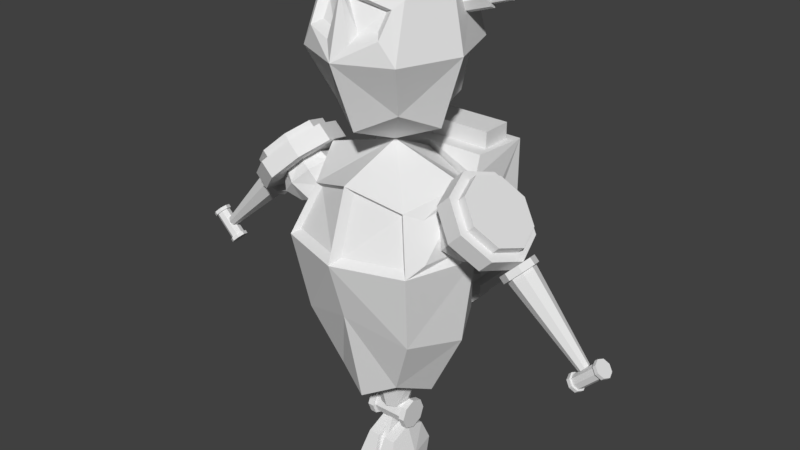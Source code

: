 # Source: Enemy_Dummy_Flying.blend  (saved by Blender 2.79.0; exported with 4.5.12 LTS)
import bpy
from mathutils import Matrix  # noqa: F401  (used for matrix-valued properties, if any)

bpy.ops.wm.read_factory_settings(use_empty=True)
scene = bpy.context.scene
scene.name = 'Scene'

# ---- collections
col_collection_1 = bpy.data.collections.new('Collection 1'); scene.collection.children.link(col_collection_1)

# ---- world
world_world = bpy.data.worlds.new('World'); scene.world = world_world
world_world.color = (0.05088, 0.05088, 0.05088)
world_world.use_sun_shadow = False
world_world.sun_shadow_jitter_overblur = 0.0
world_world.cycles.sampling_method = 'MANUAL'

# ---- meshes
me_cube_001 = bpy.data.meshes.new('Cube.001')
me_cube_001.from_pydata([(0.0, 0.7044, 0.0), (1.0, 0.0, 0.0), (0.0, -1.0, 0.0), (0.0, 0.0, 1.0), (0.0, 0.4746, -1.75), (0.0, 0.5417, 0.75), (0.6218, 0.4634, 0.0), (0.4974, 0.0, -1.75), (0.8407, 0.0, 0.75), (0.75, -0.75, 0.0), (0.0, -0.5584, -1.75), (0.0, -0.75, 0.75), (0.3684, -0.4316, -1.556), (0.5556, -0.5556, 0.5556), (0.3684, 0.3516, -1.556), (0.5556, 0.4388, 0.5556), (0.0, 0.6943, -0.7968), (0.875, 0.0, -0.975), (0.0, -0.7996, -0.658), (0.6528, 0.454, -0.8778), (0.6528, -0.6013, -0.8778), (1.131, 0.3916, 0.4587), (1.272, 0.3916, 0.6001), (1.381, 0.2452, 0.2087), (1.522, 0.2452, 0.3501), (1.484, -0.1084, 0.1051), (1.626, -0.1084, 0.2465), (1.381, -0.4619, 0.2087), (1.522, -0.4619, 0.3501), (1.131, -0.6084, 0.4587), (1.272, -0.6084, 0.6001), (0.8809, -0.4619, 0.7087), (1.022, -0.4619, 0.8501), (0.7774, -0.1084, 0.8122), (0.9188, -0.1084, 0.9536), (0.8809, 0.2452, 0.7087), (1.022, 0.2452, 0.8501), (1.472, 0.1744, 0.4001), (1.272, 0.2916, 0.6001), (1.555, -0.1084, 0.3172), (1.472, -0.3912, 0.4001), (1.272, -0.5084, 0.6001), (1.072, -0.3912, 0.8001), (0.9895, -0.1084, 0.8829), (1.072, 0.1744, 0.8001), (1.543, 0.1744, 0.4708), (1.343, 0.2916, 0.6708), (1.626, -0.1084, 0.3879), (1.543, -0.3912, 0.4708), (1.343, -0.5084, 0.6708), (1.143, -0.3912, 0.8708), (1.06, -0.1084, 0.9536), (1.143, 0.1744, 0.8708), (1.557, 0.08577, 0.1771), (1.612, 0.08577, 0.1221), (1.46, 0.0289, 0.07998), (1.515, 0.0289, 0.02507), (1.42, -0.1084, 0.03977), (1.475, -0.1084, -0.01514), (1.46, -0.2457, 0.07998), (1.515, -0.2457, 0.02507), (1.557, -0.3026, 0.1771), (1.612, -0.3026, 0.1221), (1.654, -0.2457, 0.2741), (1.709, -0.2457, 0.2192), (1.695, -0.1084, 0.3144), (1.75, -0.1084, 0.2594), (1.654, 0.0289, 0.2741), (1.709, 0.0289, 0.2192), (1.535, 0.001439, 0.04448), (1.612, 0.04693, 0.1221), (1.502, -0.1084, 0.01231), (1.535, -0.2182, 0.04448), (1.612, -0.2637, 0.1221), (1.69, -0.2182, 0.1998), (1.722, -0.1084, 0.232), (1.69, 0.001438, 0.1998), (1.562, 0.001439, 0.01703), (1.64, 0.04693, 0.09469), (1.53, -0.1084, -0.01514), (1.562, -0.2182, 0.01703), (1.64, -0.2637, 0.09469), (1.717, -0.2182, 0.1724), (1.75, -0.1084, 0.2045), (1.717, 0.001439, 0.1724), (2.315, -0.06391, -0.6439), (2.347, -0.04548, -0.6124), (2.302, -0.1084, -0.6569), (2.315, -0.1529, -0.6439), (2.347, -0.1713, -0.6124), (2.378, -0.1529, -0.581), (2.391, -0.1084, -0.5679), (2.378, -0.06391, -0.581), (2.262, -0.008396, -0.8141), (2.291, -0.008396, -0.7859), (2.312, -0.03768, -0.8641), (2.341, -0.03768, -0.8359), (2.333, -0.1084, -0.8848), (2.361, -0.1084, -0.8566), (2.312, -0.1791, -0.8641), (2.341, -0.1791, -0.8359), (2.262, -0.2084, -0.8141), (2.291, -0.2084, -0.7859), (2.212, -0.1791, -0.7641), (2.241, -0.1791, -0.7359), (2.192, -0.1084, -0.7434), (2.22, -0.1084, -0.7151), (2.212, -0.03768, -0.7641), (2.241, -0.03768, -0.7359), (2.331, -0.05183, -0.8259), (2.291, -0.0284, -0.7859), (2.347, -0.1084, -0.8424), (2.331, -0.165, -0.8259), (2.291, -0.1884, -0.7859), (2.251, -0.165, -0.7459), (2.234, -0.1084, -0.7293), (2.251, -0.05183, -0.7459), (2.545, -0.008396, -0.5313), (2.517, -0.008396, -0.5596), (2.495, -0.03768, -0.4813), (2.467, -0.03768, -0.5096), (2.474, -0.1084, -0.4606), (2.446, -0.1084, -0.4889), (2.495, -0.1791, -0.4813), (2.467, -0.1791, -0.5096), (2.545, -0.2084, -0.5313), (2.517, -0.2084, -0.5596), (2.595, -0.1791, -0.5813), (2.567, -0.1791, -0.6096), (2.616, -0.1084, -0.602), (2.588, -0.1084, -0.6303), (2.595, -0.03768, -0.5813), (2.567, -0.03768, -0.6096), (2.477, -0.05183, -0.5196), (2.517, -0.0284, -0.5596), (2.46, -0.1084, -0.503), (2.477, -0.165, -0.5196), (2.517, -0.1884, -0.5596), (2.557, -0.165, -0.5996), (2.573, -0.1084, -0.6161), (2.557, -0.05183, -0.5996), (0.1064, -0.1194, -2.104), (0.0, -0.1612, -2.104), (0.2708, -0.2119, -1.283), (0.2631, 0.2216, -1.283), (0.0, -0.335, -1.478), (0.3509, 0.0, -1.478), (0.0, 0.3446, -1.478), (0.0, 0.0, -1.728), (0.1502, 0.0, -2.104), (0.1064, 0.1194, -2.104), (0.0, 0.1612, -2.104), (0.0, 0.0, -2.104), (0.2524, 0.1718, -2.19), (0.1836, 0.1718, -2.19), (0.2524, 0.1215, -2.068), (0.1836, 0.1215, -2.068), (0.2524, 3.9e-07, -2.018), (0.1836, 3.993e-07, -2.018), (0.2524, -0.1215, -2.068), (0.1836, -0.1215, -2.068), (0.2524, -0.1718, -2.19), (0.1836, -0.1718, -2.19), (0.2524, -0.1215, -2.311), (0.1836, -0.1215, -2.311), (0.2524, 4.457e-07, -2.361), (0.1836, 4.55e-07, -2.361), (0.2524, 0.1215, -2.311), (0.1836, 0.1215, -2.311), (0.1836, 0.09717, -2.093), (0.1836, 0.1374, -2.19), (0.1836, 4.054e-07, -2.052), (0.1836, -0.09717, -2.093), (0.1836, -0.1374, -2.19), (0.1836, -0.09717, -2.287), (0.1836, 4.499e-07, -2.327), (0.1836, 0.09717, -2.287), (0.0, 0.09717, -2.287), (0.0, 0.1374, -2.19), (0.0, -0.09717, -2.287), (0.0, 4.08e-07, -2.327), (0.0, -0.09717, -2.093), (0.0, -0.1374, -2.19), (0.0, 0.09717, -2.093), (0.0, 3.711e-07, -2.052), (0.2066, 0.3436, -2.721), (0.0172, 0.3436, -2.721), (0.1735, 0.2429, -2.479), (0.04163, 0.2429, -2.479), (0.1735, 4.558e-07, -2.378), (0.05188, 4.742e-07, -2.378), (0.1735, -0.2429, -2.479), (0.04163, -0.2429, -2.479), (0.221, -0.3436, -2.721), (0.0172, -0.3436, -2.721), (0.2395, -0.2429, -2.964), (0.0, -0.2429, -2.964), (0.2375, 0.2429, -2.964), (0.0, 0.2429, -2.964), (0.03612, 0.1943, -2.527), (0.0172, 0.2749, -2.721), (0.03612, 4.865e-07, -2.447), (0.03612, -0.1943, -2.527), (0.0172, -0.2748, -2.721), (0.0, -0.1943, -2.916), (0.0, 0.1943, -2.916), (0.0, 0.2749, -2.721), (0.0, -0.1943, -2.527), (0.0, -0.2749, -2.721), (0.0, 0.1943, -2.527), (0.2843, 5.662e-07, -2.721), (0.02471, 4.851e-07, -2.246), (0.02471, 0.07154, -2.276), (0.02471, -0.07154, -2.276), (0.0, 4.599e-07, -2.246), (0.0, -0.07154, -2.276), (0.0, 0.07154, -2.276), (0.0, 5.662e-07, -2.721), (0.0, 0.9429, 2.0), (0.8036, 0.0, 2.0), (0.0, -0.9024, 2.0), (0.0, 0.0, 3.0), (0.0, 0.7153, 2.75), (0.575, 0.6595, 2.0), (0.5661, 0.0, 1.25), (0.6537, 0.0, 2.75), (0.5536, -0.6524, 2.0), (0.0, -0.6036, 1.25), (0.0, -0.7375, 2.642), (0.3813, -0.4091, 1.444), (0.4946, -0.458, 2.556), (0.4976, 0.5249, 2.556), (0.0, 0.8391, 1.999), (0.4687, 0.608, 1.999), (0.0, 0.5201, 1.308), (0.6551, 0.008874, 1.999), (0.4614, 0.008874, 1.308), (0.0, 0.02239, 1.104), (0.4257, 0.4861, 1.466), (0.4262, -0.5501, 2.48), (0.4027, -0.706, 2.232), (0.1265, -0.7836, 2.167), (0.3409, -0.5096, 2.447), (0.3251, -0.6144, 2.281), (0.1395, -0.6665, 2.237), (0.0, -0.6356, 2.556), (0.06046, -0.8793, 0.06046), (0.6715, -0.6756, 0.06046), (0.06046, -0.6756, 0.6715), (0.5131, -0.5172, 0.5131), (0.8992, -0.0221, 0.09412), (0.7247, 0.2964, 0.09412), (0.8181, -0.0221, 0.6096), (0.8162, -0.5376, 0.09412), (0.6792, 0.2795, 0.4759), (0.6825, -0.4039, 0.4759), (0.5719, -0.0683, 0.3073), (0.8054, -0.1084, 0.594), (1.033, 0.213, 0.3667), (1.26, -0.1084, 0.1395), (1.033, -0.4298, 0.3667), (0.8054, -0.1084, 0.1395), (1.26, -0.1084, 0.594), (0.6918, -0.1084, 0.3667), (0.8622, -0.3494, 0.5372), (1.033, -0.1084, 0.7076), (0.8622, 0.1326, 0.5372), (0.8622, 0.1326, 0.1963), (1.203, 0.1326, 0.5372), (1.203, 0.1326, 0.1963), (1.033, -0.1084, 0.02586), (1.374, -0.1084, 0.3667), (1.203, -0.3494, 0.1963), (0.8622, -0.3494, 0.1963), (1.203, -0.3494, 0.5372), (0.7802, -0.2869, 0.3667), (1.033, -0.2869, 0.6192), (0.7802, 0.07015, 0.3667), (1.033, 0.07015, 0.6192), (1.033, -0.2869, 0.1142), (1.285, -0.2869, 0.3667), (1.033, 0.07015, 0.1142), (1.285, 0.07015, 0.3667), (0.0, 0.7, -1.0), (0.0, 0.7, 1.0), (0.0, 1.003, -1.0), (0.0, 1.049, 1.0), (0.4879, 0.7, -1.0), (0.5937, 0.7, 1.0), (0.4879, 1.003, -1.0), (0.5937, 1.049, 1.0), (0.0, 0.7, -0.4), (0.0, 1.149, -0.4), (0.6963, 1.149, -0.4), (0.6089, 0.557, -0.4), (0.0, 1.003, -0.4), (0.4879, 1.003, -0.4), (0.4879, 0.7, -0.4), (0.0, 1.003, -0.52), (0.0, 1.003, -0.64), (0.0, 1.003, -0.76), (0.0, 1.003, -0.88), (0.4879, 1.003, -0.52), (0.4879, 1.003, -0.64), (0.4879, 1.003, -0.76), (0.4879, 1.003, -0.88), (0.4879, 0.7, -0.52), (0.4879, 0.7, -0.64), (0.4879, 0.7, -0.76), (0.4879, 0.7, -0.88), (0.0, 0.7, -0.88), (0.0, 0.7, -0.76), (0.0, 0.7, -0.64), (0.0, 0.7, -0.52), (0.0, 1.095, -0.52), (0.0, 1.095, -0.64), (0.5879, 1.095, -0.52), (0.5879, 1.095, -0.64), (0.5879, 0.7, -0.52), (0.5879, 0.7, -0.64), (0.0, 1.103, -0.76), (0.0, 1.103, -0.88), (0.5879, 1.103, -0.76), (0.5879, 1.103, -0.88), (0.5879, 0.7, -0.76), (0.5879, 0.7, -0.88), (0.0, 0.5426, 0.8207), (0.0, 1.149, 0.8207), (0.6963, 1.149, 0.8207), (0.6399, 0.5378, 0.8207), (0.0, 0.7, 0.8207), (0.0, 1.049, 0.8207), (0.5937, 1.049, 0.8207), (0.5937, 0.7, 0.8207), (0.6629, 0.439, 0.6173), (0.6844, 0.4469, 0.4138), (0.669, 0.4807, 0.2104), (0.6625, 0.5583, 0.006911), (0.6655, 0.5184, -0.1965), (0.0, 0.7, -0.1965), (0.0, 0.7, 0.006911), (0.0, 0.6655, 0.2104), (0.0, 0.6291, 0.4138), (0.0, 0.5833, 0.6173), (0.5466, 0.4118, 2.434), (0.7889, 0.4878, 2.502), (0.5811, 0.3822, 2.344), (0.8234, 0.4582, 2.412), (0.6184, 0.2965, 2.307), (0.8607, 0.3725, 2.375), (0.6367, 0.2048, 2.344), (0.879, 0.2808, 2.412), (0.6253, 0.1609, 2.434), (0.8676, 0.2369, 2.502), (0.5908, 0.1904, 2.524), (0.8331, 0.2664, 2.592), (0.5535, 0.2761, 2.561), (0.7958, 0.3521, 2.629), (0.5352, 0.3678, 2.524), (0.7775, 0.4438, 2.592), (0.8249, 0.4294, 2.439), (0.8007, 0.4501, 2.502), (0.851, 0.3694, 2.413), (0.8638, 0.3053, 2.439), (0.8558, 0.2745, 2.502), (0.8317, 0.2952, 2.565), (0.8055, 0.3552, 2.591), (0.7927, 0.4194, 2.565), (1.006, 0.4862, 2.49), (0.9817, 0.5069, 2.553), (1.032, 0.4262, 2.464), (1.045, 0.362, 2.49), (1.037, 0.3312, 2.553), (1.013, 0.3519, 2.616), (0.9865, 0.4119, 2.642), (0.9737, 0.4761, 2.616)], [], [(0, 5, 15, 6), (16, 19, 14, 4), (17, 7, 14, 19), (9, 1, 250, 253), (15, 8, 252, 254), (17, 20, 12, 7), (18, 10, 12, 20), (4, 14, 144, 147), (7, 12, 143, 146), (3, 8, 15, 5), (3, 11, 13, 8), (2, 18, 20, 9), (1, 9, 20, 17), (1, 17, 19, 6), (0, 6, 19, 16), (21, 22, 24, 23), (23, 24, 26, 25), (25, 26, 28, 27), (27, 28, 30, 29), (29, 30, 32, 31), (31, 32, 34, 33), (36, 34, 43, 44), (33, 34, 36, 35), (35, 36, 22, 21), (21, 23, 25, 27, 29, 31, 33, 35), (38, 44, 52, 46), (26, 24, 37, 39), (32, 30, 41, 42), (22, 36, 44, 38), (24, 22, 38, 37), (28, 26, 39, 40), (34, 32, 42, 43), (30, 28, 40, 41), (45, 46, 52, 51, 50, 49, 48, 47), (43, 42, 50, 51), (41, 40, 48, 49), (39, 37, 45, 47), (44, 43, 51, 52), (42, 41, 49, 50), (40, 39, 47, 48), (37, 38, 46, 45), (53, 54, 56, 55), (55, 56, 58, 57), (57, 58, 60, 59), (59, 60, 62, 61), (61, 62, 64, 63), (63, 64, 66, 65), (68, 66, 75, 76), (65, 66, 68, 67), (67, 68, 54, 53), (53, 55, 57, 59, 61, 63, 65, 67), (70, 76, 84, 78), (58, 56, 69, 71), (64, 62, 73, 74), (54, 68, 76, 70), (56, 54, 70, 69), (60, 58, 71, 72), (66, 64, 74, 75), (62, 60, 72, 73), (79, 77, 85, 87), (75, 74, 82, 83), (73, 72, 80, 81), (71, 69, 77, 79), (76, 75, 83, 84), (74, 73, 81, 82), (72, 71, 79, 80), (69, 70, 78, 77), (85, 86, 92, 91, 90, 89, 88, 87), (84, 83, 91, 92), (82, 81, 89, 90), (80, 79, 87, 88), (77, 78, 86, 85), (78, 84, 92, 86), (83, 82, 90, 91), (81, 80, 88, 89), (93, 94, 96, 95), (95, 96, 98, 97), (97, 98, 100, 99), (99, 100, 102, 101), (101, 102, 104, 103), (103, 104, 106, 105), (108, 106, 115, 116), (105, 106, 108, 107), (107, 108, 94, 93), (93, 95, 97, 99, 101, 103, 105, 107), (98, 96, 109, 111), (104, 102, 113, 114), (94, 108, 116, 110), (96, 94, 110, 109), (100, 98, 111, 112), (106, 104, 114, 115), (102, 100, 112, 113), (117, 118, 120, 119), (119, 120, 122, 121), (121, 122, 124, 123), (123, 124, 126, 125), (125, 126, 128, 127), (127, 128, 130, 129), (132, 130, 139, 140), (129, 130, 132, 131), (131, 132, 118, 117), (117, 119, 121, 123, 125, 127, 129, 131), (134, 140, 109, 110), (122, 120, 133, 135), (128, 126, 137, 138), (118, 132, 140, 134), (120, 118, 134, 133), (124, 122, 135, 136), (130, 128, 138, 139), (126, 124, 136, 137), (139, 138, 112, 111), (137, 136, 114, 113), (135, 133, 116, 115), (140, 139, 111, 109), (138, 137, 113, 112), (136, 135, 115, 114), (133, 134, 110, 116), (148, 147, 151, 152), (144, 146, 149, 150), (14, 7, 146, 144), (12, 10, 145, 143), (152, 151, 150, 149), (152, 149, 141, 142), (145, 148, 152, 142), (146, 143, 141, 149), (143, 145, 142, 141), (147, 144, 150, 151), (153, 154, 156, 155), (155, 156, 158, 157), (157, 158, 160, 159), (159, 160, 162, 161), (161, 162, 164, 163), (163, 164, 166, 165), (168, 166, 175, 176), (165, 166, 168, 167), (167, 168, 154, 153), (153, 155, 157, 159, 161, 163, 165, 167), (158, 156, 169, 171), (164, 162, 173, 174), (154, 168, 176, 170), (156, 154, 170, 169), (160, 158, 171, 172), (166, 164, 174, 175), (162, 160, 172, 173), (169, 170, 178, 183), (172, 171, 184, 181), (174, 173, 182, 179), (176, 175, 180, 177), (171, 169, 183, 184), (173, 172, 181, 182), (175, 174, 179, 180), (170, 176, 177, 178), (185, 186, 188, 187), (187, 188, 190, 189), (189, 190, 192, 191), (191, 192, 194, 193), (193, 194, 196, 195), (197, 198, 186, 185), (193, 195, 210), (190, 188, 199, 201), (196, 194, 203, 204), (186, 198, 205, 200), (188, 186, 200, 199), (192, 190, 201, 202), (194, 192, 202, 203), (199, 200, 206, 209), (201, 199, 212, 211), (204, 203, 208), (207, 202, 213, 215), (203, 202, 207, 208), (200, 205, 206), (197, 185, 210), (185, 187, 210), (189, 191, 210), (191, 193, 210), (187, 189, 210), (213, 211, 214, 215), (211, 212, 216, 214), (199, 209, 216, 212), (202, 201, 211, 213), (197, 210, 217, 198), (210, 195, 196, 217), (218, 222, 231, 223), (223, 219, 235, 233), (224, 3, 237, 236), (219, 223, 231, 225), (219, 225, 230, 226), (219, 226, 229, 224), (220, 227, 229, 226), (3, 224, 229, 227), (221, 225, 231, 222), (221, 228, 230, 225), (232, 233, 238, 234), (235, 236, 238, 233), (237, 234, 238, 236), (218, 223, 233, 232), (219, 224, 236, 235), (220, 226, 240, 241), (240, 239, 242, 243), (226, 230, 239, 240), (230, 228, 239), (228, 220, 241), (244, 243, 242, 245), (239, 228, 245, 242), (241, 240, 243, 244), (228, 241, 244, 245), (9, 13, 249, 247), (246, 247, 249, 248), (2, 9, 247, 246), (13, 11, 248, 249), (11, 2, 246, 248), (6, 15, 254, 251), (1, 6, 251, 250), (8, 13, 255, 252), (13, 9, 253, 255), (250, 251, 254, 252), (253, 250, 252, 255), (257, 263, 275, 264), (257, 264, 276, 265), (257, 265, 278, 266), (257, 266, 277, 263), (258, 267, 277, 266), (258, 266, 278, 268), (258, 268, 282, 269), (258, 269, 281, 267), (259, 270, 281, 269), (259, 269, 282, 271), (259, 271, 280, 272), (259, 272, 279, 270), (260, 273, 279, 272), (260, 272, 280, 274), (260, 274, 276, 264), (260, 264, 275, 273), (261, 263, 277, 267), (261, 267, 281, 270), (261, 270, 279, 273), (261, 273, 275, 263), (262, 271, 282, 268), (262, 268, 278, 265), (262, 265, 276, 274), (262, 274, 280, 271), (330, 284, 286, 331), (331, 286, 290, 332), (332, 290, 288, 333), (333, 288, 284, 330), (285, 289, 287, 283), (290, 286, 284, 288), (297, 294, 291), (296, 293, 294, 297), (295, 292, 293, 296), (291, 292, 295), (313, 291, 295, 298), (298, 295, 296, 302), (302, 296, 297, 306), (306, 297, 291, 313), (287, 309, 310, 283), (309, 308, 311, 310), (308, 307, 312, 311), (307, 306, 313, 312), (289, 305, 309, 287), (308, 309, 325, 324), (304, 303, 307, 308), (307, 303, 317, 319), (285, 301, 305, 289), (305, 301, 321, 323), (300, 299, 303, 304), (303, 299, 315, 317), (283, 310, 301, 285), (310, 311, 300, 301), (311, 312, 299, 300), (312, 313, 298, 299), (317, 316, 318, 319), (315, 314, 316, 317), (306, 307, 319, 318), (298, 302, 316, 314), (299, 298, 314, 315), (302, 306, 318, 316), (323, 322, 324, 325), (321, 320, 322, 323), (309, 305, 323, 325), (300, 304, 322, 320), (301, 300, 320, 321), (304, 308, 324, 322), (334, 329, 326, 343), (293, 328, 329, 334, 335, 336, 337, 338, 294), (292, 327, 328, 293), (291, 339, 340, 341, 342, 343, 326, 327, 292), (329, 333, 330, 326), (328, 332, 333, 329), (327, 331, 332, 328), (326, 330, 331, 327), (294, 338, 339, 291), (338, 337, 340, 339), (337, 336, 341, 340), (336, 335, 342, 341), (335, 334, 343, 342), (344, 345, 347, 346), (346, 347, 349, 348), (348, 349, 351, 350), (350, 351, 353, 352), (352, 353, 355, 354), (354, 355, 357, 356), (349, 347, 360, 362), (356, 357, 359, 358), (358, 359, 345, 344), (344, 346, 348, 350, 352, 354, 356, 358), (366, 365, 373, 374), (355, 353, 364, 365), (345, 359, 367, 361), (347, 345, 361, 360), (351, 349, 362, 363), (357, 355, 365, 366), (353, 351, 363, 364), (359, 357, 366, 367), (368, 369, 375, 374, 373, 372, 371, 370), (364, 363, 371, 372), (362, 360, 368, 370), (367, 366, 374, 375), (365, 364, 372, 373), (363, 362, 370, 371), (360, 361, 369, 368), (361, 367, 375, 369)])
me_cube_001.use_remesh_preserve_volume = False
me_cube_001.use_remesh_preserve_attributes = False
me_cube_001.use_mirror_vertex_groups = False
me_cube_001.update()
me_cube_005 = bpy.data.meshes.new('Cube.005')
me_cube_005.from_pydata([(0.603, 2.0, 0.0), (1.103, 0.0, 0.0), (0.5, 0.5379, -1.0), (0.5, -0.4041, 1.0), (0.603, -3.0, 0.0), (0.5, 1.5, 0.75), (0.978, 1.5, 0.0), (1.011, 0.0, -0.75), (1.011, -0.2189, 0.75), (0.978, -2.5, 0.0), (0.5, -2.621, -0.75), (0.5, 1.5, -0.75), (0.5, -2.621, 0.3905), (0.914, -2.284, -0.5556), (0.8768, -2.284, 0.5556), (0.8551, 1.285, -0.5556), (0.914, 1.285, 0.5556), (1.041, -1.815, 0.0), (0.5, -1.815, -0.963), (0.9626, -1.621, -0.7185), (0.3581, 1.68, -0.07602), (0.3221, 1.372, -0.538), (0.3221, 0.986, -0.692), (0.603, -3.0, 0.0), (0.978, -2.5, 0.0), (0.5, -2.621, -0.75), (0.5, -2.621, 0.3905), (0.914, -2.284, -0.5556), (0.8768, -2.284, 0.5556), (1.041, -1.815, 0.0), (0.5, -1.815, -0.963), (0.9626, -1.621, -0.7185), (-0.603, 2.0, 0.0), (-1.103, 0.0, 0.0), (-0.5, 0.5379, -1.0), (-0.5, -0.4041, 1.0), (-0.603, -3.0, 0.0), (-0.5, 1.5, 0.75), (-0.978, 1.5, 0.0), (-1.011, 0.0, -0.75), (-1.011, -0.2189, 0.75), (-0.978, -2.5, 0.0), (-0.5, -2.621, -0.75), (-0.5, 1.5, -0.75), (-0.5, -2.621, 0.3905), (0.0, -0.4041, 1.0), (0.0, 0.5379, -1.0), (0.0, -3.0, 0.0), (0.0, 2.0, 0.0), (-0.914, -2.284, -0.5556), (-0.8768, -2.284, 0.5556), (-0.8551, 1.285, -0.5556), (-0.914, 1.285, 0.5556), (0.0, 1.5, 0.75), (0.0, -2.621, -0.75), (0.0, -2.621, 0.1522), (-1.041, -1.815, 0.0), (-0.5, -1.815, -0.963), (-0.9626, -1.621, -0.7185), (0.0, -1.815, -0.963), (-0.3581, 1.68, -0.07602), (0.0, 1.68, -0.07602), (-0.3221, 1.372, -0.538), (-0.3221, 0.986, -0.692), (0.0, 0.986, -0.692), (0.0, 1.372, -0.538), (0.0, 0.2294, 0.0), (0.0, 0.2294, -0.75), (0.0, 0.2294, 0.75), (-0.603, -3.0, 0.0), (-0.978, -2.5, 0.0), (-0.5, -2.621, -0.75), (-0.5, -2.621, 0.3905), (0.0, -3.0, 0.0), (-0.914, -2.284, -0.5556), (-0.8768, -2.284, 0.5556), (0.0, -2.621, -0.75), (0.0, -2.621, 0.1522), (-1.041, -1.815, 0.0), (-0.5, -1.815, -0.963), (-0.9626, -1.621, -0.7185), (0.0, -1.815, -0.963), (0.3, -4.228, -0.391), (0.3, -4.428, 1.009), (0.3, -2.628, -0.391), (0.3, -2.628, 1.009), (0.09, -2.828, -0.591), (0.09, -4.228, -0.591), (0.3, -2.628, -0.191), (0.3, -4.228, 0.008955), (0.3, -2.828, 0.609), (0.3, -4.228, 0.609), (0.28, -2.848, 0.409), (0.28, -4.048, 0.409), (0.3, -4.028, 0.008955), (0.3, -3.828, -0.191), (0.28, -4.248, -0.391), (0.28, -3.828, -0.171), (0.28, -4.008, 0.008955), (0.28, -2.628, -0.171), (0.28, -2.628, 0.008955), (0.09, -4.248, -0.571), (0.28, -4.248, 0.008955), (0.26, -4.248, -0.391), (0.26, -4.248, 0.008955), (0.09, -4.248, -0.551), (0.26, -4.028, -0.391), (0.26, -4.028, 0.008955), (0.09, -4.028, -0.551), (0.28, -4.448, 0.989), (0.28, -4.248, 0.609), (0.26, -4.448, 0.969), (0.26, -4.248, 0.609), (0.26, -4.048, 0.409), (0.26, -4.028, 0.969), (0.26, -4.028, 0.609), (0.26, -4.028, 0.409), (0.28, -2.848, 0.589), (0.28, -4.148, 0.589), (0.26, -4.148, 0.589), (0.26, -4.028, 0.589), (0.3, -2.528, 0.809), (0.1556, -3.869, 0.7645), (0.1018, -4.469, 0.7108), (0.22, -3.869, 0.609), (0.144, -4.469, 0.609), (0.1556, -3.869, 0.4534), (0.1018, -4.469, 0.5071), (-0.1556, -3.869, 0.4534), (-0.22, -3.869, 0.609), (-0.1556, -3.869, 0.7645), (0.1414, -4.428, 0.7504), (0.2, -4.428, 0.609), (0.1414, -4.428, 0.4675), (0.1414, -4.388, 0.7504), (0.2, -4.388, 0.609), (0.1414, -4.388, 0.4675), (0.1273, -4.428, 0.4817), (0.18, -4.428, 0.609), (0.1273, -4.428, 0.7362), (0.1273, -4.388, 0.7362), (0.18, -4.388, 0.609), (0.1273, -4.388, 0.4817), (0.09164, -4.469, 0.7006), (0.1296, -4.469, 0.609), (0.09164, -4.469, 0.5173), (0.09164, -4.429, 0.7006), (0.1296, -4.429, 0.609), (0.09164, -4.429, 0.5173), (-0.09164, -4.429, 0.5173), (-0.1296, -4.429, 0.609), (-0.09164, -4.429, 0.7006), (0.1414, -4.188, 0.7504), (0.2, -4.188, 0.609), (0.1414, -4.188, 0.4675), (0.1414, -4.148, 0.7504), (0.2, -4.148, 0.609), (0.1414, -4.148, 0.4675), (0.1273, -4.188, 0.4817), (0.18, -4.188, 0.609), (0.1273, -4.188, 0.7362), (0.1273, -4.148, 0.7362), (0.18, -4.148, 0.609), (0.1273, -4.148, 0.4817), (0.1556, -4.106, 0.7645), (0.22, -4.106, 0.609), (0.1556, -4.106, 0.4534), (0.1556, -3.869, -0.03548), (0.1018, -4.469, -0.08922), (0.22, -3.869, -0.191), (0.144, -4.469, -0.191), (0.1556, -3.869, -0.3466), (0.1018, -4.469, -0.2929), (-0.1556, -3.869, -0.3466), (-0.22, -3.869, -0.191), (-0.1556, -3.869, -0.03548), (0.1414, -4.428, -0.04962), (0.2, -4.428, -0.191), (0.1414, -4.428, -0.3325), (0.1414, -4.388, -0.04962), (0.2, -4.388, -0.191), (0.1414, -4.388, -0.3325), (0.1273, -4.428, -0.3183), (0.18, -4.428, -0.191), (0.1273, -4.428, -0.06377), (0.1273, -4.388, -0.06377), (0.18, -4.388, -0.191), (0.1273, -4.388, -0.3183), (0.09164, -4.469, -0.0994), (0.1296, -4.469, -0.191), (0.09164, -4.469, -0.2827), (0.09164, -4.429, -0.0994), (0.1296, -4.429, -0.191), (0.09164, -4.429, -0.2827), (-0.09164, -4.429, -0.2827), (-0.1296, -4.429, -0.191), (-0.09164, -4.429, -0.0994), (0.1414, -4.188, -0.04962), (0.2, -4.188, -0.191), (0.1414, -4.188, -0.3325), (0.1414, -4.148, -0.04962), (0.2, -4.148, -0.191), (0.1414, -4.148, -0.3325), (0.1273, -4.188, -0.3183), (0.18, -4.188, -0.191), (0.1273, -4.188, -0.06377), (0.1273, -4.148, -0.06377), (0.18, -4.148, -0.191), (0.1273, -4.148, -0.3183), (0.1556, -4.106, -0.03548), (0.22, -4.106, -0.191), (0.1556, -4.106, -0.3466), (0.24, -3.028, 0.008955), (0.24, -3.028, -0.171), (0.26, -3.028, -0.191), (0.05, -3.028, -0.571), (0.26, -3.028, -0.391), (0.26, -2.628, -0.391), (0.05, -2.808, -0.571), (0.26, -2.628, -0.191), (0.24, -2.628, -0.171), (0.24, -2.628, 0.008955), (0.26, -2.618, 0.989), (0.26, -2.828, 0.609), (0.24, -2.848, 0.409), (0.24, -2.848, 0.589), (0.26, -2.528, 0.809), (0.26, -3.028, 0.989), (0.26, -3.028, 0.609), (0.24, -3.028, 0.409), (0.24, -3.028, 0.589), (0.26, -3.028, 0.809), (-0.3, -4.228, -0.391), (-0.3, -4.428, 1.009), (-0.3, -2.628, -0.391), (-0.3, -2.628, 1.009), (-0.09, -2.828, -0.591), (-0.09, -4.228, -0.591), (-0.3, -2.628, -0.191), (-0.3, -4.228, 0.008955), (-0.3, -2.828, 0.609), (-0.3, -4.228, 0.609), (-0.28, -2.848, 0.409), (-0.28, -4.048, 0.409), (-0.3, -4.028, 0.008955), (-0.3, -3.828, -0.191), (-0.28, -4.248, -0.391), (-0.28, -3.828, -0.171), (-0.28, -4.008, 0.008955), (-0.28, -2.628, -0.171), (-0.28, -2.628, 0.008955), (-0.09, -4.248, -0.571), (-0.28, -4.248, 0.008955), (-0.26, -4.248, -0.391), (-0.26, -4.248, 0.008955), (-0.09, -4.248, -0.551), (-0.26, -4.028, -0.391), (-0.26, -4.028, 0.008955), (-0.09, -4.028, -0.551), (-0.28, -4.448, 0.989), (-0.28, -4.248, 0.609), (-0.26, -4.448, 0.969), (-0.26, -4.248, 0.609), (-0.26, -4.048, 0.409), (-0.26, -4.028, 0.969), (-0.26, -4.028, 0.609), (-0.26, -4.028, 0.409), (-0.28, -2.848, 0.589), (-0.28, -4.148, 0.589), (-0.26, -4.148, 0.589), (-0.26, -4.028, 0.589), (-6.675e-08, -2.628, 1.009), (-6.853e-08, -4.428, 1.009), (-6.855e-08, -4.448, 0.989), (-6.855e-08, -4.448, 0.969), (-6.814e-08, -4.028, 0.969), (-6.695e-08, -2.828, -0.591), (-6.834e-08, -4.228, -0.591), (-6.835e-08, -4.248, -0.571), (-6.835e-08, -4.248, -0.551), (-6.814e-08, -4.028, -0.551), (-0.3, -2.528, 0.809), (-6.814e-08, -4.028, -0.391), (-6.814e-08, -4.028, 0.008955), (-6.814e-08, -4.028, 0.609), (-6.814e-08, -4.028, 0.409), (-6.814e-08, -4.028, 0.589), (-6.798e-08, -3.869, 0.829), (-6.857e-08, -4.469, 0.753), (-0.1556, -3.869, 0.7645), (-0.1018, -4.469, 0.7108), (-0.22, -3.869, 0.609), (-0.144, -4.469, 0.609), (-0.1556, -3.869, 0.4534), (-0.1018, -4.469, 0.5071), (-6.798e-08, -3.869, 0.389), (-6.857e-08, -4.469, 0.465), (0.1556, -3.869, 0.4534), (0.22, -3.869, 0.609), (0.1556, -3.869, 0.7645), (-6.853e-08, -4.428, 0.809), (-0.1414, -4.428, 0.7504), (-0.2, -4.428, 0.609), (-0.1414, -4.428, 0.4675), (-6.853e-08, -4.428, 0.409), (-0.1414, -4.388, 0.7504), (-0.2, -4.388, 0.609), (-0.1414, -4.388, 0.4675), (-6.849e-08, -4.388, 0.409), (-6.849e-08, -4.388, 0.809), (-6.849e-08, -4.388, 0.789), (-6.853e-08, -4.428, 0.789), (-6.853e-08, -4.428, 0.429), (-0.1273, -4.428, 0.4817), (-0.18, -4.428, 0.609), (-0.1273, -4.428, 0.7362), (-0.1273, -4.388, 0.7362), (-0.18, -4.388, 0.609), (-0.1273, -4.388, 0.4817), (-6.849e-08, -4.388, 0.429), (-0.09164, -4.469, 0.7006), (-6.857e-08, -4.469, 0.7386), (-0.1296, -4.469, 0.609), (-0.09164, -4.469, 0.5173), (-6.857e-08, -4.469, 0.4794), (-0.09164, -4.429, 0.7006), (-6.853e-08, -4.429, 0.7386), (-0.1296, -4.429, 0.609), (-0.09164, -4.429, 0.5173), (-6.853e-08, -4.429, 0.4794), (0.09164, -4.429, 0.5173), (0.1296, -4.429, 0.609), (0.09164, -4.429, 0.7006), (-0.1414, -4.188, 0.7504), (-0.2, -4.188, 0.609), (-0.1414, -4.188, 0.4675), (-6.83e-08, -4.188, 0.409), (-6.83e-08, -4.188, 0.809), (-0.1414, -4.148, 0.7504), (-0.2, -4.148, 0.609), (-0.1414, -4.148, 0.4675), (-6.826e-08, -4.148, 0.409), (-6.826e-08, -4.148, 0.809), (-6.826e-08, -4.148, 0.789), (-6.83e-08, -4.188, 0.789), (-6.83e-08, -4.188, 0.429), (-0.1273, -4.188, 0.4817), (-0.18, -4.188, 0.609), (-0.1273, -4.188, 0.7362), (-0.1273, -4.148, 0.7362), (-0.18, -4.148, 0.609), (-0.1273, -4.148, 0.4817), (-6.826e-08, -4.148, 0.429), (-0.1556, -4.106, 0.7645), (-0.22, -4.106, 0.609), (-0.1556, -4.106, 0.4534), (-6.821e-08, -4.106, 0.389), (-6.821e-08, -4.106, 0.829), (-6.798e-08, -3.869, 0.02895), (-6.857e-08, -4.469, -0.04705), (-0.1556, -3.869, -0.03548), (-0.1018, -4.469, -0.08922), (-0.22, -3.869, -0.191), (-0.144, -4.469, -0.191), (-0.1556, -3.869, -0.3466), (-0.1018, -4.469, -0.2929), (-6.798e-08, -3.869, -0.411), (-6.857e-08, -4.469, -0.335), (0.1556, -3.869, -0.3466), (0.22, -3.869, -0.191), (0.1556, -3.869, -0.03548), (-6.853e-08, -4.428, 0.008955), (-0.1414, -4.428, -0.04962), (-0.2, -4.428, -0.191), (-0.1414, -4.428, -0.3325), (-6.853e-08, -4.428, -0.391), (-0.1414, -4.388, -0.04962), (-0.2, -4.388, -0.191), (-0.1414, -4.388, -0.3325), (-6.849e-08, -4.388, -0.391), (-6.849e-08, -4.388, 0.008955), (-6.849e-08, -4.388, -0.01105), (-6.853e-08, -4.428, -0.01105), (-6.853e-08, -4.428, -0.371), (-0.1273, -4.428, -0.3183), (-0.18, -4.428, -0.191), (-0.1273, -4.428, -0.06377), (-0.1273, -4.388, -0.06377), (-0.18, -4.388, -0.191), (-0.1273, -4.388, -0.3183), (-6.849e-08, -4.388, -0.371), (-0.09164, -4.469, -0.0994), (-6.857e-08, -4.469, -0.06145), (-0.1296, -4.469, -0.191), (-0.09164, -4.469, -0.2827), (-6.857e-08, -4.469, -0.3206), (-0.09164, -4.429, -0.0994), (-6.853e-08, -4.429, -0.06145), (-0.1296, -4.429, -0.191), (-0.09164, -4.429, -0.2827), (-6.853e-08, -4.429, -0.3206), (0.09164, -4.429, -0.2827), (0.1296, -4.429, -0.191), (0.09164, -4.429, -0.0994), (-0.1414, -4.188, -0.04962), (-0.2, -4.188, -0.191), (-0.1414, -4.188, -0.3325), (-6.83e-08, -4.188, -0.391), (-6.83e-08, -4.188, 0.008955), (-0.1414, -4.148, -0.04962), (-0.2, -4.148, -0.191), (-0.1414, -4.148, -0.3325), (-6.826e-08, -4.148, -0.391), (-6.826e-08, -4.148, 0.008955), (-6.826e-08, -4.148, -0.01105), (-6.83e-08, -4.188, -0.01105), (-6.83e-08, -4.188, -0.371), (-0.1273, -4.188, -0.3183), (-0.18, -4.188, -0.191), (-0.1273, -4.188, -0.06377), (-0.1273, -4.148, -0.06377), (-0.18, -4.148, -0.191), (-0.1273, -4.148, -0.3183), (-6.826e-08, -4.148, -0.371), (-0.1556, -4.106, -0.03548), (-0.22, -4.106, -0.191), (-0.1556, -4.106, -0.3466), (-6.821e-08, -4.106, -0.411), (-6.821e-08, -4.106, 0.02895), (-6.714e-08, -3.028, -0.571), (-0.24, -3.028, 0.008955), (-0.24, -3.028, -0.171), (-0.26, -3.028, -0.191), (-0.05, -3.028, -0.571), (-0.26, -3.028, -0.391), (-0.26, -2.628, -0.391), (-0.05, -2.808, -0.571), (-0.26, -2.628, -0.191), (-0.24, -2.628, -0.171), (-0.24, -2.628, 0.008955), (-6.693e-08, -2.808, -0.571), (-0.26, -2.618, 0.989), (-0.26, -2.828, 0.609), (-0.24, -2.848, 0.409), (-0.24, -2.848, 0.589), (-6.674e-08, -2.618, 0.989), (-0.26, -2.528, 0.809), (-6.714e-08, -3.028, 0.008955), (-6.714e-08, -3.028, -0.171), (-6.714e-08, -3.028, -0.191), (-6.714e-08, -3.028, -0.391), (-0.26, -3.028, 0.989), (-0.26, -3.028, 0.609), (-0.24, -3.028, 0.409), (-0.24, -3.028, 0.589), (-6.714e-08, -3.028, 0.989), (-0.26, -3.028, 0.809), (-6.714e-08, -3.028, 0.609), (-6.714e-08, -3.028, 0.409), (-6.714e-08, -3.028, 0.589), (-6.714e-08, -3.028, 0.809), (0.4973, -2.469, 0.5), (0.3684, -2.34, 0.1316), (0.3684, -2.34, 0.8684), (0.5305, -2.635, 1.03), (0.5305, -2.635, 1.163), (0.6631, -2.502, -0.2294), (0.6631, -2.635, -0.2294), (0.6631, -2.635, 1.03), (0.6631, -2.635, 1.163), (0.5305, -2.635, -0.2294), (0.5305, -2.502, -0.2294), (0.5305, -2.502, 1.03), (0.5305, -2.502, 1.163), (0.6631, -2.502, 1.03), (0.6631, -2.502, 1.163), (0.5305, -2.502, 1.229), (0.5305, -2.635, 1.229), (0.6631, -2.635, 1.229), (0.6631, -2.502, 1.229), (0.5305, -2.635, -0.1631), (0.5305, -2.635, -0.03046), (0.7294, -2.502, -0.1631), (0.7294, -2.635, -0.1631), (0.6631, -2.635, -0.1631), (0.6631, -2.635, -0.03046), (0.7294, -2.635, -0.03046), (0.7294, -2.502, -0.03046), (0.5305, -2.502, -0.1631), (0.5305, -2.502, -0.03046), (0.6631, -2.502, -0.1631), (0.6631, -2.502, -0.03046), (0.7294, -2.502, 1.03), (0.7294, -2.635, 1.03), (0.7294, -2.635, 1.163), (0.7294, -2.502, 1.163), (0.6631, -2.701, -0.1631), (0.6631, -2.701, -0.03046), (0.5305, -2.701, -0.03046), (0.5305, -2.701, -0.1631), (0.6631, -2.701, 1.03), (0.6631, -2.701, 1.163), (0.5305, -2.701, 1.163), (0.5305, -2.701, 1.03), (-6.578e-10, -2.635, 0.5), (-0.4973, -2.469, 0.5), (-4.934e-10, -2.469, 0.002695), (-4.934e-10, -2.469, 0.9973), (-0.3684, -2.34, 0.1316), (-0.3684, -2.34, 0.8684), (-0.5305, -2.635, 1.03), (-0.5305, -2.635, 1.163), (-0.6631, -2.502, -0.2294), (-0.6631, -2.635, -0.2294), (-0.6631, -2.635, 1.03), (-0.6631, -2.635, 1.163), (-0.5305, -2.635, -0.2294), (-0.5305, -2.502, -0.2294), (-0.5305, -2.502, 1.03), (-0.5305, -2.502, 1.163), (-0.6631, -2.502, 1.03), (-0.6631, -2.502, 1.163), (-0.5305, -2.502, 1.229), (-0.5305, -2.635, 1.229), (-0.6631, -2.635, 1.229), (-0.6631, -2.502, 1.229), (-0.5305, -2.635, -0.1631), (-0.5305, -2.635, -0.03046), (-0.7294, -2.502, -0.1631), (-0.7294, -2.635, -0.1631), (-0.6631, -2.635, -0.1631), (-0.6631, -2.635, -0.03046), (-0.7294, -2.635, -0.03046), (-0.7294, -2.502, -0.03046), (-0.5305, -2.502, -0.1631), (-0.5305, -2.502, -0.03046), (-0.6631, -2.502, -0.1631), (-0.6631, -2.502, -0.03046), (-0.7294, -2.502, 1.03), (-0.7294, -2.635, 1.03), (-0.7294, -2.635, 1.163), (-0.7294, -2.502, 1.163), (-5.263e-10, -2.502, 1.03), (-6.578e-10, -2.635, 1.03), (-6.578e-10, -2.635, 1.163), (-0.6631, -2.701, -0.1631), (-0.6631, -2.701, -0.03046), (-0.5305, -2.701, -0.03046), (-5.263e-10, -2.502, 1.163), (-0.5305, -2.701, -0.1631), (-5.263e-10, -2.502, -0.1631), (-6.578e-10, -2.635, -0.1631), (-6.578e-10, -2.635, -0.03046), (-0.6631, -2.701, 1.03), (-0.6631, -2.701, 1.163), (-0.5305, -2.701, 1.163), (-5.263e-10, -2.502, -0.03046), (-0.5305, -2.701, 1.03), (0.6631, -1.972, 0.5), (0.4973, -1.972, 0.002695), (0.4973, -1.972, 0.9973), (0.4973, -1.474, 0.5), (0.3684, -1.603, 0.1316), (0.3684, -1.603, 0.8684), (0.5305, -1.308, 1.03), (0.5305, -1.308, 1.163), (0.6631, -1.441, -0.2294), (0.6631, -1.308, -0.2294), (0.6631, -1.308, 1.03), (0.6631, -1.308, 1.163), (0.5305, -1.308, -0.2294), (0.5305, -1.441, -0.2294), (0.5305, -1.441, 1.03), (0.5305, -1.441, 1.163), (0.6631, -1.441, 1.03), (0.6631, -1.441, 1.163), (0.5305, -1.441, 1.229), (0.5305, -1.308, 1.229), (0.6631, -1.308, 1.229), (0.6631, -1.441, 1.229), (0.5305, -1.308, -0.1631), (0.5305, -1.308, -0.03046), (0.7294, -1.441, -0.1631), (0.7294, -1.308, -0.1631), (0.6631, -1.308, -0.1631), (0.6631, -1.308, -0.03046), (0.7294, -1.308, -0.03046), (0.7294, -1.441, -0.03046), (0.5305, -1.441, -0.1631), (0.5305, -1.441, -0.03046), (0.6631, -1.441, -0.1631), (0.6631, -1.441, -0.03046), (0.7294, -1.441, 1.03), (0.7294, -1.308, 1.03), (0.7294, -1.308, 1.163), (0.7294, -1.441, 1.163), (0.6631, -1.242, -0.1631), (0.6631, -1.242, -0.03046), (0.5305, -1.242, -0.03046), (0.5305, -1.242, -0.1631), (0.6631, -1.242, 1.03), (0.6631, -1.242, 1.163), (0.5305, -1.242, 1.163), (0.5305, -1.242, 1.03), (0.5305, -1.972, 1.03), (0.6631, -1.972, 1.163), (0.5305, -1.972, 1.163), (0.6631, -1.972, 1.03), (0.5305, -1.972, -0.1631), (0.6631, -1.972, -0.03046), (0.5305, -1.972, -0.03046), (0.6631, -1.972, -0.1631), (-0.6631, -1.972, 0.5), (6.578e-10, -1.308, 0.5), (0.0, -1.972, -0.1631), (0.0, -1.972, 1.163), (-0.4973, -1.972, 0.002695), (-0.4973, -1.972, 0.9973), (-0.4973, -1.474, 0.5), (4.934e-10, -1.474, 0.002695), (4.934e-10, -1.474, 0.9973), (-0.3684, -1.603, 0.1316), (-0.3684, -1.603, 0.8684), (-0.5305, -1.308, 1.03), (-0.5305, -1.308, 1.163), (-0.6631, -1.441, -0.2294), (-0.6631, -1.308, -0.2294), (-0.6631, -1.308, 1.03), (-0.6631, -1.308, 1.163), (-0.5305, -1.308, -0.2294), (-0.5305, -1.441, -0.2294), (-0.5305, -1.441, 1.03), (-0.5305, -1.441, 1.163), (-0.6631, -1.441, 1.03), (-0.6631, -1.441, 1.163), (-0.5305, -1.441, 1.229), (-0.5305, -1.308, 1.229), (-0.6631, -1.308, 1.229), (-0.6631, -1.441, 1.229), (-0.5305, -1.308, -0.1631), (-0.5305, -1.308, -0.03046), (-0.7294, -1.441, -0.1631), (-0.7294, -1.308, -0.1631), (-0.6631, -1.308, -0.1631), (-0.6631, -1.308, -0.03046), (-0.7294, -1.308, -0.03046), (-0.7294, -1.441, -0.03046), (-0.5305, -1.441, -0.1631), (-0.5305, -1.441, -0.03046), (-0.6631, -1.441, -0.1631), (-0.6631, -1.441, -0.03046), (-0.7294, -1.441, 1.03), (-0.7294, -1.308, 1.03), (-0.7294, -1.308, 1.163), (-0.7294, -1.441, 1.163), (5.263e-10, -1.441, 1.03), (6.578e-10, -1.308, 1.03), (6.578e-10, -1.308, 1.163), (-0.6631, -1.242, -0.1631), (-0.6631, -1.242, -0.03046), (-0.5305, -1.242, -0.03046), (5.263e-10, -1.441, 1.163), (-0.5305, -1.242, -0.1631), (5.263e-10, -1.441, -0.1631), (6.578e-10, -1.308, -0.1631), (6.578e-10, -1.308, -0.03046), (-0.6631, -1.242, 1.03), (-0.6631, -1.242, 1.163), (-0.5305, -1.242, 1.163), (5.263e-10, -1.441, -0.03046), (-0.5305, -1.242, 1.03), (-0.5305, -1.972, 1.03), (-0.6631, -1.972, 1.163), (-0.5305, -1.972, 1.163), (-0.6631, -1.972, 1.03), (-0.5305, -1.972, -0.1631), (-0.6631, -1.972, -0.03046), (-0.5305, -1.972, -0.03046), (-0.6631, -1.972, -0.1631)], [], [(11, 2, 22, 21), (0, 48, 53, 5), (0, 5, 16, 6), (0, 6, 15, 11), (1, 7, 15, 6), (1, 6, 16, 8), (17, 9, 13, 19), (0, 11, 21, 20), (2, 11, 15, 7), (18, 19, 13, 10), (18, 10, 54, 59), (3, 8, 16, 5), (3, 5, 53, 45), (4, 10, 13, 9), (4, 9, 14, 12), (4, 12, 55, 47), (4, 47, 54, 10), (14, 9, 17), (20, 21, 65, 61), (22, 64, 65, 21), (48, 0, 20, 61), (2, 46, 64, 22), (2, 7, 67, 46), (7, 1, 66, 67), (1, 8, 68, 66), (8, 3, 45, 68), (29, 31, 27, 24), (30, 25, 27, 31), (30, 81, 76, 25), (23, 24, 27, 25), (23, 26, 28, 24), (23, 73, 77, 26), (23, 25, 76, 73), (28, 29, 24), (43, 62, 63, 34), (32, 37, 53, 48), (32, 38, 52, 37), (32, 43, 51, 38), (33, 38, 51, 39), (33, 40, 52, 38), (56, 58, 49, 41), (32, 60, 62, 43), (34, 39, 51, 43), (57, 42, 49, 58), (57, 59, 54, 42), (35, 37, 52, 40), (35, 45, 53, 37), (36, 41, 49, 42), (36, 44, 50, 41), (36, 47, 55, 44), (36, 42, 54, 47), (50, 56, 41), (60, 61, 65, 62), (63, 62, 65, 64), (48, 61, 60, 32), (34, 63, 64, 46), (34, 46, 67, 39), (39, 67, 66, 33), (33, 66, 68, 40), (40, 68, 45, 35), (78, 70, 74, 80), (79, 80, 74, 71), (79, 71, 76, 81), (69, 71, 74, 70), (69, 70, 75, 72), (69, 72, 77, 73), (69, 73, 76, 71), (75, 70, 78), (90, 121, 85, 83, 91), (84, 82, 87, 86), (272, 83, 85, 271), (276, 86, 87, 277), (84, 88, 95, 94, 89, 82), (117, 118, 93, 92), (82, 89, 102, 96), (97, 99, 100, 98), (87, 82, 96, 101), (94, 95, 97, 98), (95, 88, 99, 97), (277, 87, 101, 278), (96, 102, 104, 103), (278, 101, 105, 279), (101, 96, 103, 105), (105, 103, 106, 108), (279, 105, 108, 280), (103, 104, 107, 106), (94, 107, 104, 102, 89), (118, 91, 110), (91, 83, 109, 110), (118, 110, 112, 119), (110, 109, 111, 112), (119, 112, 115, 120), (112, 111, 114, 115), (113, 119, 120, 116), (93, 118, 119, 113), (90, 91, 118, 117), (111, 274, 275, 114), (109, 273, 274, 111), (83, 272, 273, 109), (106, 107, 283, 282), (108, 106, 282, 280), (116, 120, 286, 285), (120, 115, 284, 286), (115, 114, 275, 284), (300, 288, 123, 131), (131, 123, 125, 132), (132, 125, 127, 133), (133, 127, 296, 304), (296, 127, 145, 324), (287, 122, 124, 126, 295, 128, 129, 130), (133, 304, 312, 137), (136, 135, 141, 142), (135, 134, 140, 141), (134, 309, 310, 140), (337, 309, 134, 152), (152, 134, 135, 153), (153, 135, 136, 154), (154, 136, 308, 336), (142, 137, 312, 319), (141, 138, 137, 142), (140, 139, 138, 141), (310, 311, 139, 140), (308, 136, 142, 319), (132, 133, 137, 138), (131, 132, 138, 139), (300, 131, 139, 311), (125, 123, 143, 144), (123, 288, 321, 143), (127, 125, 144, 145), (146, 326, 151, 150, 149, 329, 148, 147), (145, 144, 147, 148), (143, 321, 326, 146), (324, 145, 148, 329), (144, 143, 146, 147), (154, 336, 345, 158), (157, 156, 162, 163), (156, 155, 161, 162), (155, 342, 343, 161), (357, 342, 155, 164), (164, 155, 156, 165), (165, 156, 157, 166), (166, 157, 341, 356), (163, 158, 345, 352), (162, 159, 158, 163), (161, 160, 159, 162), (343, 344, 160, 161), (341, 157, 163, 352), (153, 154, 158, 159), (152, 153, 159, 160), (337, 152, 160, 344), (126, 166, 356, 295), (124, 165, 166, 126), (122, 164, 165, 124), (287, 357, 164, 122), (371, 359, 168, 176), (176, 168, 170, 177), (177, 170, 172, 178), (178, 172, 367, 375), (367, 172, 190, 395), (358, 167, 169, 171, 366, 173, 174, 175), (178, 375, 383, 182), (181, 180, 186, 187), (180, 179, 185, 186), (179, 380, 381, 185), (408, 380, 179, 197), (197, 179, 180, 198), (198, 180, 181, 199), (199, 181, 379, 407), (187, 182, 383, 390), (186, 183, 182, 187), (185, 184, 183, 186), (381, 382, 184, 185), (379, 181, 187, 390), (177, 178, 182, 183), (176, 177, 183, 184), (371, 176, 184, 382), (170, 168, 188, 189), (168, 359, 392, 188), (172, 170, 189, 190), (191, 397, 196, 195, 194, 400, 193, 192), (190, 189, 192, 193), (188, 392, 397, 191), (395, 190, 193, 400), (189, 188, 191, 192), (199, 407, 416, 203), (202, 201, 207, 208), (201, 200, 206, 207), (200, 413, 414, 206), (428, 413, 200, 209), (209, 200, 201, 210), (210, 201, 202, 211), (211, 202, 412, 427), (208, 203, 416, 423), (207, 204, 203, 208), (206, 205, 204, 207), (414, 415, 205, 206), (412, 202, 208, 423), (198, 199, 203, 204), (197, 198, 204, 205), (408, 197, 205, 415), (171, 211, 427, 366), (169, 210, 211, 171), (167, 209, 210, 169), (358, 428, 209, 167), (217, 218, 215, 216), (220, 219, 214, 213), (219, 217, 216, 214), (221, 220, 213, 212), (218, 440, 429, 215), (86, 276, 440, 218), (100, 99, 220, 221), (88, 84, 217, 219), (99, 88, 219, 220), (84, 86, 218, 217), (85, 121, 226, 222), (90, 117, 225, 223), (271, 85, 222, 445), (121, 90, 223, 226), (117, 92, 224, 225), (214, 216, 450, 449), (212, 213, 448, 447), (216, 215, 429, 450), (213, 214, 449, 448), (226, 223, 228, 231), (222, 226, 231, 227), (223, 225, 230, 228), (445, 222, 227, 455), (225, 224, 229, 230), (227, 231, 460, 455), (228, 230, 459, 457), (230, 229, 458, 459), (231, 228, 457, 460), (92, 93, 116, 229), (100, 212, 107, 98), (98, 107, 94), (212, 100, 221), (224, 92, 229), (229, 116, 107, 212), (285, 283, 107, 116), (458, 229, 212, 447), (240, 241, 233, 235, 281), (234, 236, 237, 232), (272, 271, 235, 233), (276, 277, 237, 236), (234, 232, 239, 244, 245, 238), (267, 242, 243, 268), (232, 246, 252, 239), (247, 248, 250, 249), (237, 251, 246, 232), (244, 248, 247, 245), (245, 247, 249, 238), (277, 278, 251, 237), (246, 253, 254, 252), (278, 279, 255, 251), (251, 255, 253, 246), (255, 258, 256, 253), (279, 280, 258, 255), (253, 256, 257, 254), (244, 239, 252, 254, 257), (268, 260, 241), (241, 260, 259, 233), (268, 269, 262, 260), (260, 262, 261, 259), (269, 270, 265, 262), (262, 265, 264, 261), (263, 266, 270, 269), (243, 263, 269, 268), (240, 267, 268, 241), (261, 264, 275, 274), (259, 261, 274, 273), (233, 259, 273, 272), (256, 282, 283, 257), (258, 280, 282, 256), (266, 285, 286, 270), (270, 286, 284, 265), (265, 284, 275, 264), (300, 301, 290, 288), (301, 302, 292, 290), (302, 303, 294, 292), (303, 304, 296, 294), (296, 324, 323, 294), (287, 299, 298, 297, 295, 293, 291, 289), (303, 313, 312, 304), (307, 318, 317, 306), (306, 317, 316, 305), (305, 316, 310, 309), (337, 333, 305, 309), (333, 334, 306, 305), (334, 335, 307, 306), (335, 336, 308, 307), (318, 319, 312, 313), (317, 318, 313, 314), (316, 317, 314, 315), (310, 316, 315, 311), (308, 319, 318, 307), (302, 314, 313, 303), (301, 315, 314, 302), (300, 311, 315, 301), (292, 322, 320, 290), (290, 320, 321, 288), (294, 323, 322, 292), (325, 327, 328, 329, 330, 331, 332, 326), (323, 328, 327, 322), (320, 325, 326, 321), (324, 329, 328, 323), (322, 327, 325, 320), (335, 346, 345, 336), (340, 351, 350, 339), (339, 350, 349, 338), (338, 349, 343, 342), (357, 353, 338, 342), (353, 354, 339, 338), (354, 355, 340, 339), (355, 356, 341, 340), (351, 352, 345, 346), (350, 351, 346, 347), (349, 350, 347, 348), (343, 349, 348, 344), (341, 352, 351, 340), (334, 347, 346, 335), (333, 348, 347, 334), (337, 344, 348, 333), (293, 295, 356, 355), (291, 293, 355, 354), (289, 291, 354, 353), (287, 289, 353, 357), (371, 372, 361, 359), (372, 373, 363, 361), (373, 374, 365, 363), (374, 375, 367, 365), (367, 395, 394, 365), (358, 370, 369, 368, 366, 364, 362, 360), (374, 384, 383, 375), (378, 389, 388, 377), (377, 388, 387, 376), (376, 387, 381, 380), (408, 404, 376, 380), (404, 405, 377, 376), (405, 406, 378, 377), (406, 407, 379, 378), (389, 390, 383, 384), (388, 389, 384, 385), (387, 388, 385, 386), (381, 387, 386, 382), (379, 390, 389, 378), (373, 385, 384, 374), (372, 386, 385, 373), (371, 382, 386, 372), (363, 393, 391, 361), (361, 391, 392, 359), (365, 394, 393, 363), (396, 398, 399, 400, 401, 402, 403, 397), (394, 399, 398, 393), (391, 396, 397, 392), (395, 400, 399, 394), (393, 398, 396, 391), (406, 417, 416, 407), (411, 422, 421, 410), (410, 421, 420, 409), (409, 420, 414, 413), (428, 424, 409, 413), (424, 425, 410, 409), (425, 426, 411, 410), (426, 427, 412, 411), (422, 423, 416, 417), (421, 422, 417, 418), (420, 421, 418, 419), (414, 420, 419, 415), (412, 423, 422, 411), (405, 418, 417, 406), (404, 419, 418, 405), (408, 415, 419, 404), (364, 366, 427, 426), (362, 364, 426, 425), (360, 362, 425, 424), (358, 360, 424, 428), (435, 434, 433, 436), (438, 431, 432, 437), (437, 432, 434, 435), (439, 430, 431, 438), (436, 433, 429, 440), (236, 436, 440, 276), (250, 439, 438, 249), (238, 437, 435, 234), (249, 438, 437, 238), (234, 435, 436, 236), (235, 441, 446, 281), (240, 442, 444, 267), (271, 445, 441, 235), (281, 446, 442, 240), (267, 444, 443, 242), (432, 449, 450, 434), (430, 447, 448, 431), (434, 450, 429, 433), (431, 448, 449, 432), (446, 456, 452, 442), (441, 451, 456, 446), (442, 452, 454, 444), (445, 455, 451, 441), (444, 454, 453, 443), (451, 455, 460, 456), (452, 457, 459, 454), (454, 459, 458, 453), (456, 460, 457, 452), (242, 453, 266, 243), (250, 248, 257, 430), (248, 244, 257), (430, 439, 250), (443, 453, 242), (453, 430, 257, 266), (285, 266, 257, 283), (458, 447, 430, 453), (471, 466, 467, 470), (480, 488, 471, 470), (558, 560, 463, 461), (558, 461, 462, 559), (504, 506, 462, 461), (504, 461, 463, 507), (484, 480, 470, 467), (614, 559, 462, 506), (490, 484, 467, 466), (615, 507, 463, 560), (481, 489, 556, 552), (465, 469, 478, 477), (468, 474, 492, 493), (464, 468, 500, 503), (468, 485, 491, 474), (469, 475, 479, 478), (605, 606, 473, 475), (604, 607, 474, 472), (607, 605, 475, 474), (500, 501, 502, 503), (469, 468, 493, 494), (472, 489, 481, 464), (474, 475, 495, 492), (490, 491, 487, 482), (475, 473, 476, 479), (480, 484, 496, 499), (491, 485, 486, 487), (465, 464, 503, 502), (488, 490, 466, 471), (474, 491, 489, 472), (609, 610, 489, 491), (608, 611, 490, 488), (611, 609, 491, 490), (489, 488, 550, 556), (484, 485, 497, 496), (481, 480, 499, 498), (488, 489, 610, 608), (496, 497, 498, 499), (484, 490, 482, 483), (475, 469, 494, 495), (482, 487, 486, 483), (472, 473, 606, 604), (473, 472, 542, 548), (485, 484, 483, 486), (468, 469, 501, 500), (465, 473, 548, 544), (488, 480, 551, 550), (480, 481, 552, 551), (473, 465, 477, 476), (472, 464, 543, 542), (469, 465, 502, 501), (464, 465, 544, 543), (492, 495, 494, 493), (479, 476, 477, 478), (464, 481, 485, 468), (485, 481, 498, 497), (517, 516, 513, 512), (526, 516, 517, 534), (612, 505, 509, 617), (612, 616, 508, 505), (504, 505, 508, 506), (504, 507, 509, 505), (530, 513, 516, 526), (614, 506, 508, 616), (536, 512, 513, 530), (615, 617, 509, 507), (527, 552, 556, 535), (511, 523, 524, 515), (514, 539, 538, 520), (510, 557, 553, 514), (514, 520, 537, 531), (515, 524, 525, 521), (672, 521, 519, 673), (671, 518, 520, 674), (674, 520, 521, 672), (553, 557, 555, 554), (515, 540, 539, 514), (518, 510, 527, 535), (520, 538, 541, 521), (536, 528, 533, 537), (521, 525, 522, 519), (526, 549, 545, 530), (537, 533, 532, 531), (511, 555, 557, 510), (534, 517, 512, 536), (520, 518, 535, 537), (676, 537, 535, 677), (675, 534, 536, 678), (678, 536, 537, 676), (535, 556, 550, 534), (530, 545, 546, 531), (527, 547, 549, 526), (534, 675, 677, 535), (545, 549, 547, 546), (530, 529, 528, 536), (521, 541, 540, 515), (528, 529, 532, 533), (518, 671, 673, 519), (519, 548, 542, 518), (531, 532, 529, 530), (514, 553, 554, 515), (511, 544, 548, 519), (534, 550, 551, 526), (526, 551, 552, 527), (519, 522, 523, 511), (518, 542, 543, 510), (515, 554, 555, 511), (510, 543, 544, 511), (538, 539, 540, 541), (525, 524, 523, 522), (510, 514, 531, 527), (531, 546, 547, 527), (571, 570, 567, 566), (580, 570, 571, 588), (558, 561, 563, 560), (558, 559, 562, 561), (613, 561, 562, 619), (613, 620, 563, 561), (584, 567, 570, 580), (614, 619, 562, 559), (590, 566, 567, 584), (615, 560, 563, 620), (581, 665, 669, 589), (565, 577, 578, 569), (568, 593, 592, 574), (564, 603, 600, 568), (568, 574, 591, 585), (569, 578, 579, 575), (605, 575, 573, 606), (604, 572, 574, 607), (607, 574, 575, 605), (600, 603, 602, 601), (569, 594, 593, 568), (572, 564, 581, 589), (574, 592, 595, 575), (590, 582, 587, 591), (575, 579, 576, 573), (580, 599, 596, 584), (591, 587, 586, 585), (565, 602, 603, 564), (588, 571, 566, 590), (574, 572, 589, 591), (609, 591, 589, 610), (608, 588, 590, 611), (611, 590, 591, 609), (589, 669, 663, 588), (584, 596, 597, 585), (581, 598, 599, 580), (588, 608, 610, 589), (596, 599, 598, 597), (584, 583, 582, 590), (575, 595, 594, 569), (582, 583, 586, 587), (572, 604, 606, 573), (573, 661, 655, 572), (585, 586, 583, 584), (568, 600, 601, 569), (565, 657, 661, 573), (588, 663, 664, 580), (580, 664, 665, 581), (573, 576, 577, 565), (572, 655, 656, 564), (569, 601, 602, 565), (564, 656, 657, 565), (592, 593, 594, 595), (579, 578, 577, 576), (564, 568, 585, 581), (585, 597, 598, 581), (630, 625, 626, 629), (639, 647, 630, 629), (612, 617, 622, 618), (612, 618, 621, 616), (613, 619, 621, 618), (613, 618, 622, 620), (643, 639, 629, 626), (614, 616, 621, 619), (649, 643, 626, 625), (615, 620, 622, 617), (640, 648, 669, 665), (624, 628, 637, 636), (627, 633, 651, 652), (623, 627, 666, 670), (627, 644, 650, 633), (628, 634, 638, 637), (672, 673, 632, 634), (671, 674, 633, 631), (674, 672, 634, 633), (666, 667, 668, 670), (628, 627, 652, 653), (631, 648, 640, 623), (633, 634, 654, 651), (649, 650, 646, 641), (634, 632, 635, 638), (639, 643, 658, 662), (650, 644, 645, 646), (624, 623, 670, 668), (647, 649, 625, 630), (633, 650, 648, 631), (676, 677, 648, 650), (675, 678, 649, 647), (678, 676, 650, 649), (648, 647, 663, 669), (643, 644, 659, 658), (640, 639, 662, 660), (647, 648, 677, 675), (658, 659, 660, 662), (643, 649, 641, 642), (634, 628, 653, 654), (641, 646, 645, 642), (631, 632, 673, 671), (632, 631, 655, 661), (644, 643, 642, 645), (627, 628, 667, 666), (624, 632, 661, 657), (647, 639, 664, 663), (639, 640, 665, 664), (632, 624, 636, 635), (631, 623, 656, 655), (628, 624, 668, 667), (623, 624, 657, 656), (651, 654, 653, 652), (638, 635, 636, 637), (623, 640, 644, 627), (644, 640, 660, 659)])
me_cube_005.use_remesh_preserve_volume = False
me_cube_005.use_remesh_preserve_attributes = False
me_cube_005.use_mirror_vertex_groups = False
me_cube_005.update()
arm_armature = bpy.data.armatures.new('Armature')  # bones are not reproduced

# ---- objects
ob_armature = bpy.data.objects.new('Armature', arm_armature)
ob_enemy_dummy = bpy.data.objects.new('Enemy_Dummy', me_cube_001)
ob_weapon = bpy.data.objects.new('Weapon', me_cube_005)

# ---- transforms, parenting, visibility, modifiers, constraints
ob_armature.location = (0.0, 0.0, 3.6)
ob_armature.show_in_front = True
ob_armature.lineart.crease_threshold = 0.0
ob_enemy_dummy.parent = ob_armature
ob_enemy_dummy.matrix_parent_inverse = Matrix(((1.0, 0.0, 0.0, 0.0), (0.0, 1.0, 0.0, 0.0), (0.0, 0.0, 1.0, 1.4), (0.0, 0.0, 0.0, 1.0)))
ob_enemy_dummy.location = (0.0, 0.0, 0.0)
ob_enemy_dummy.hide_select = True
ob_enemy_dummy.lineart.crease_threshold = 0.0
_vg = ob_enemy_dummy.vertex_groups.new(name='Core')
_vg = ob_enemy_dummy.vertex_groups.new(name='Chest')
_vg.add([0, 1, 2, 3, 4, 5, 6, 7, 8, 9, 10, 11, 12, 13, 14, 15, 16, 17, 18, 19, 20, 143, 144, 145, 146, 147, 148, 246, 247, 248, 249, 250, 251, 252, 253, 254, 255], 1.0, 'REPLACE')
_vg = ob_enemy_dummy.vertex_groups.new(name='Head')
_vg.add([3, 218, 219, 220, 221, 222, 223, 224, 225, 226, 227, 228, 229, 230, 231, 232, 233, 234, 235, 236, 237, 238, 239, 240, 241, 242, 243, 244, 245], 1.0, 'REPLACE')
_vg = ob_enemy_dummy.vertex_groups.new(name='Anntenna_L')
_vg.add([344, 345, 346, 347, 348, 349, 350, 351, 352, 353, 354, 355, 356, 357, 358, 359, 360, 361, 362, 363, 364, 365, 366, 367, 368, 369, 370, 371, 372, 373, 374, 375], 1.0, 'REPLACE')
_vg = ob_enemy_dummy.vertex_groups.new(name='Anntenna_R')
_vg = ob_enemy_dummy.vertex_groups.new(name='Arm_Shoulder_L')
_vg = ob_enemy_dummy.vertex_groups.new(name='Arm_Upper_L')
_vg.add([21, 22, 23, 24, 25, 26, 27, 28, 29, 30, 31, 32, 33, 34, 35, 36, 37, 38, 39, 40, 41, 42, 43, 44, 45, 46, 47, 48, 49, 50, 51, 52, 53, 54, 55, 56, 57, 58, 59, 60, 61, 62, 63, 64, 65, 66, 67, 68, 69, 70, 71, 72, 73, 74, 75, 76, 77, 78, 79, 80, 81, 82, 83, 84, 85, 86, 87, 88, 89, 90, 91, 92, 93, 94, 95, 96, 97, 98, 99, 100, 101, 102, 103, 104, 105, 106, 107, 108, 109, 110, 111, 112, 113, 114, 115, 116, 117, 118, 119, 120, 121, 122, 123, 124, 125, 126, 127, 128, 129, 130, 131, 132, 133, 134, 135, 136, 137, 138, 139, 140, 257, 258, 259, 260, 261, 262, 263, 264, 265, 266, 267, 268, 269, 270, 271, 272, 273, 274, 275, 276, 277, 278, 279, 280, 281, 282], 1.0, 'REPLACE')
_vg = ob_enemy_dummy.vertex_groups.new(name='Arm_Lower_L')
_vg = ob_enemy_dummy.vertex_groups.new(name='Arm_Shoulder_R')
_vg = ob_enemy_dummy.vertex_groups.new(name='Arm_Upper_R')
_vg = ob_enemy_dummy.vertex_groups.new(name='Arm_Lower_R')
_vg = ob_enemy_dummy.vertex_groups.new(name='Piston')
_vg.add([141, 142, 149, 150, 151, 152, 153, 154, 155, 156, 157, 158, 159, 160, 161, 162, 163, 164, 165, 166, 167, 168, 169, 170, 171, 172, 173, 174, 175, 176, 177, 178, 179, 180, 181, 182, 183, 184], 1.0, 'REPLACE')
_vg = ob_enemy_dummy.vertex_groups.new(name='Thruster')
_vg.add([185, 186, 187, 188, 189, 190, 191, 192, 193, 194, 195, 196, 197, 198, 199, 200, 201, 202, 203, 204, 205, 206, 207, 208, 209, 210, 211, 212, 213, 214, 215, 216, 217], 1.0, 'REPLACE')
_vg = ob_enemy_dummy.vertex_groups.new(name='Backpack')
_vg.add([283, 284, 285, 286, 287, 288, 289, 290, 291, 292, 293, 294, 295, 296, 297, 298, 299, 300, 301, 302, 303, 304, 305, 306, 307, 308, 309, 310, 311, 312, 313, 314, 315, 316, 317, 318, 319, 320, 321, 322, 323, 324, 325, 326, 327, 328, 329, 330, 331, 332, 333, 334, 335, 336, 337, 338, 339, 340, 341, 342, 343], 1.0, 'REPLACE')
_m = ob_enemy_dummy.modifiers.new('Mirror', 'MIRROR')
_m.use_clip = True
_m = ob_enemy_dummy.modifiers.new('Armature', 'ARMATURE')
_m.object = ob_armature
ob_weapon.location = (-2.508, -0.1678, -0.7743)
ob_weapon.rotation_euler = (0.7854, 1.65e-08, 4.712)
ob_weapon.scale = (0.3946, 0.3946, 0.3946)
ob_weapon.hide_viewport = True
ob_weapon.hide_select = True
ob_weapon.hide_render = True
ob_weapon.lineart.crease_threshold = 0.0
_vg = ob_weapon.vertex_groups.new(name='Group')

# ---- collection membership
col_collection_1.objects.link(ob_armature)
col_collection_1.objects.link(ob_enemy_dummy)
col_collection_1.objects.link(ob_weapon)

# ---- scene / render settings (as saved in the file)
scene.frame_start = 1; scene.frame_end = 143; scene.frame_set(0)
scene.render.engine = 'BLENDER_EEVEE_NEXT'
scene.render.resolution_percentage = 50
scene.render.dither_intensity = 0.0
scene.cycles.use_denoising = False
scene.cycles.samples = 128
scene.cycles.sampling_pattern = 'TABULATED_SOBOL'
scene.cycles.use_adaptive_sampling = False
scene.cycles.use_light_tree = False
scene.cycles.blur_glossy = 0.0
scene.cycles.sample_clamp_indirect = 0.0
scene.view_settings.view_transform = 'Standard'
bpy.context.view_layer.update()

# ---- added for rendering (the .blend has no active camera and no usable light): camera, sun
cam_auto = bpy.data.cameras.new('AutoCamera')
cam_auto.lens = 50.0
cam_auto.sensor_width = 36.0
cam_auto.clip_end = 1000.0
ob_auto_camera = bpy.data.objects.new('AutoCamera', cam_auto)
scene.collection.objects.link(ob_auto_camera)
ob_auto_camera.location = (6.46701, -7.68759, 10.1927)
ob_auto_camera.rotation_euler = (1.09748, -7.21219e-08, 0.694738)
scene.camera = ob_auto_camera
light_auto_sun = bpy.data.lights.new('AutoSun', 'SUN')
light_auto_sun.energy = 3.0
light_auto_sun.angle = 0.0523599
ob_auto_sun = bpy.data.objects.new('AutoSun', light_auto_sun)
scene.collection.objects.link(ob_auto_sun)
ob_auto_sun.rotation_euler = (0.872665, 0.174533, 0.523599)
bpy.context.view_layer.update()
